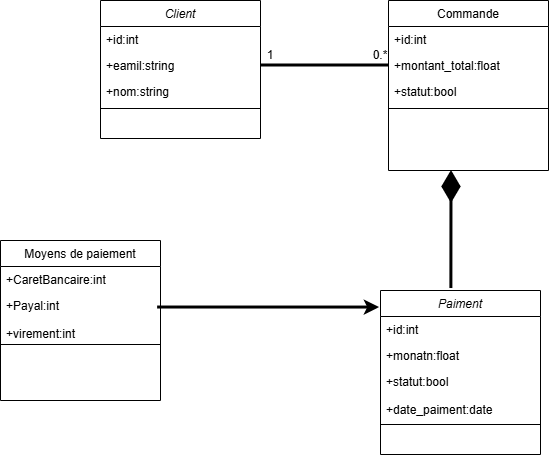

The diagram above was exported from draw.io. Its source (the exported page's mxGraphModel, read from the mxfile embedded in the PNG):
<mxGraphModel dx="1048" dy="556" grid="1" gridSize="10" guides="1" tooltips="1" connect="1" arrows="1" fold="1" page="1" pageScale="1" pageWidth="827" pageHeight="1169" math="0" shadow="0">
  <root>
    <mxCell id="WIyWlLk6GJQsqaUBKTNV-0" />
    <mxCell id="WIyWlLk6GJQsqaUBKTNV-1" parent="WIyWlLk6GJQsqaUBKTNV-0" />
    <mxCell id="zkfFHV4jXpPFQw0GAbJ--0" parent="WIyWlLk6GJQsqaUBKTNV-1" style="swimlane;fontStyle=2;align=center;verticalAlign=top;childLayout=stackLayout;horizontal=1;startSize=26;horizontalStack=0;resizeParent=1;resizeLast=0;collapsible=1;marginBottom=0;rounded=0;shadow=0;strokeWidth=1;" value="Client" vertex="1">
      <mxGeometry height="138" width="160" x="220" y="120" as="geometry">
        <mxRectangle height="26" width="160" x="230" y="140" as="alternateBounds" />
      </mxGeometry>
    </mxCell>
    <mxCell id="zkfFHV4jXpPFQw0GAbJ--1" parent="zkfFHV4jXpPFQw0GAbJ--0" style="text;align=left;verticalAlign=top;spacingLeft=4;spacingRight=4;overflow=hidden;rotatable=0;points=[[0,0.5],[1,0.5]];portConstraint=eastwest;" value="+id:int" vertex="1">
      <mxGeometry height="26" width="160" y="26" as="geometry" />
    </mxCell>
    <mxCell id="zkfFHV4jXpPFQw0GAbJ--2" parent="zkfFHV4jXpPFQw0GAbJ--0" style="text;align=left;verticalAlign=top;spacingLeft=4;spacingRight=4;overflow=hidden;rotatable=0;points=[[0,0.5],[1,0.5]];portConstraint=eastwest;rounded=0;shadow=0;html=0;" value="+eamil:string" vertex="1">
      <mxGeometry height="26" width="160" y="52" as="geometry" />
    </mxCell>
    <mxCell id="zkfFHV4jXpPFQw0GAbJ--3" parent="zkfFHV4jXpPFQw0GAbJ--0" style="text;align=left;verticalAlign=top;spacingLeft=4;spacingRight=4;overflow=hidden;rotatable=0;points=[[0,0.5],[1,0.5]];portConstraint=eastwest;rounded=0;shadow=0;html=0;" value="+nom:string" vertex="1">
      <mxGeometry height="26" width="160" y="78" as="geometry" />
    </mxCell>
    <mxCell id="zkfFHV4jXpPFQw0GAbJ--4" parent="zkfFHV4jXpPFQw0GAbJ--0" style="line;html=1;strokeWidth=1;align=left;verticalAlign=middle;spacingTop=-1;spacingLeft=3;spacingRight=3;rotatable=0;labelPosition=right;points=[];portConstraint=eastwest;" value="" vertex="1">
      <mxGeometry height="8" width="160" y="104" as="geometry" />
    </mxCell>
    <mxCell id="zkfFHV4jXpPFQw0GAbJ--6" parent="WIyWlLk6GJQsqaUBKTNV-1" style="swimlane;fontStyle=0;align=center;verticalAlign=top;childLayout=stackLayout;horizontal=1;startSize=26;horizontalStack=0;resizeParent=1;resizeLast=0;collapsible=1;marginBottom=0;rounded=0;shadow=0;strokeWidth=1;" value="Moyens de paiement" vertex="1">
      <mxGeometry height="160" width="160" x="120" y="360" as="geometry">
        <mxRectangle height="26" width="160" x="130" y="380" as="alternateBounds" />
      </mxGeometry>
    </mxCell>
    <mxCell id="zkfFHV4jXpPFQw0GAbJ--7" parent="zkfFHV4jXpPFQw0GAbJ--6" style="text;align=left;verticalAlign=top;spacingLeft=4;spacingRight=4;overflow=hidden;rotatable=0;points=[[0,0.5],[1,0.5]];portConstraint=eastwest;" value="+CaretBancaire:int" vertex="1">
      <mxGeometry height="26" width="160" y="26" as="geometry" />
    </mxCell>
    <mxCell id="zkfFHV4jXpPFQw0GAbJ--8" parent="zkfFHV4jXpPFQw0GAbJ--6" style="text;align=left;verticalAlign=top;spacingLeft=4;spacingRight=4;overflow=hidden;rotatable=0;points=[[0,0.5],[1,0.5]];portConstraint=eastwest;rounded=0;shadow=0;html=0;" value="+Payal:int&#10;&#10;+virement:int" vertex="1">
      <mxGeometry height="48" width="160" y="52" as="geometry" />
    </mxCell>
    <mxCell id="zkfFHV4jXpPFQw0GAbJ--9" parent="zkfFHV4jXpPFQw0GAbJ--6" style="line;html=1;strokeWidth=1;align=left;verticalAlign=middle;spacingTop=-1;spacingLeft=3;spacingRight=3;rotatable=0;labelPosition=right;points=[];portConstraint=eastwest;" value="" vertex="1">
      <mxGeometry height="8" width="160" y="100" as="geometry" />
    </mxCell>
    <mxCell id="zkfFHV4jXpPFQw0GAbJ--17" parent="WIyWlLk6GJQsqaUBKTNV-1" style="swimlane;fontStyle=0;align=center;verticalAlign=top;childLayout=stackLayout;horizontal=1;startSize=26;horizontalStack=0;resizeParent=1;resizeLast=0;collapsible=1;marginBottom=0;rounded=0;shadow=0;strokeWidth=1;" value="Commande" vertex="1">
      <mxGeometry height="170" width="160" x="508" y="120" as="geometry">
        <mxRectangle height="26" width="160" x="550" y="140" as="alternateBounds" />
      </mxGeometry>
    </mxCell>
    <mxCell id="zkfFHV4jXpPFQw0GAbJ--18" parent="zkfFHV4jXpPFQw0GAbJ--17" style="text;align=left;verticalAlign=top;spacingLeft=4;spacingRight=4;overflow=hidden;rotatable=0;points=[[0,0.5],[1,0.5]];portConstraint=eastwest;" value="+id:int" vertex="1">
      <mxGeometry height="26" width="160" y="26" as="geometry" />
    </mxCell>
    <mxCell id="zkfFHV4jXpPFQw0GAbJ--20" parent="zkfFHV4jXpPFQw0GAbJ--17" style="text;align=left;verticalAlign=top;spacingLeft=4;spacingRight=4;overflow=hidden;rotatable=0;points=[[0,0.5],[1,0.5]];portConstraint=eastwest;rounded=0;shadow=0;html=0;" value="+montant_total:float" vertex="1">
      <mxGeometry height="26" width="160" y="52" as="geometry" />
    </mxCell>
    <mxCell id="zkfFHV4jXpPFQw0GAbJ--22" parent="zkfFHV4jXpPFQw0GAbJ--17" style="text;align=left;verticalAlign=top;spacingLeft=4;spacingRight=4;overflow=hidden;rotatable=0;points=[[0,0.5],[1,0.5]];portConstraint=eastwest;rounded=0;shadow=0;html=0;" value="+statut:bool" vertex="1">
      <mxGeometry height="26" width="160" y="78" as="geometry" />
    </mxCell>
    <mxCell id="zkfFHV4jXpPFQw0GAbJ--23" parent="zkfFHV4jXpPFQw0GAbJ--17" style="line;html=1;strokeWidth=1;align=left;verticalAlign=middle;spacingTop=-1;spacingLeft=3;spacingRight=3;rotatable=0;labelPosition=right;points=[];portConstraint=eastwest;" value="" vertex="1">
      <mxGeometry height="8" width="160" y="104" as="geometry" />
    </mxCell>
    <mxCell id="Ozd2WfhzRjYbD_udEanK-3" parent="WIyWlLk6GJQsqaUBKTNV-1" style="swimlane;fontStyle=2;align=center;verticalAlign=top;childLayout=stackLayout;horizontal=1;startSize=26;horizontalStack=0;resizeParent=1;resizeLast=0;collapsible=1;marginBottom=0;rounded=0;shadow=0;strokeWidth=1;" value="Paiment" vertex="1">
      <mxGeometry height="164" width="160" x="500" y="410" as="geometry">
        <mxRectangle height="26" width="160" x="230" y="140" as="alternateBounds" />
      </mxGeometry>
    </mxCell>
    <mxCell id="Ozd2WfhzRjYbD_udEanK-4" parent="Ozd2WfhzRjYbD_udEanK-3" style="text;align=left;verticalAlign=top;spacingLeft=4;spacingRight=4;overflow=hidden;rotatable=0;points=[[0,0.5],[1,0.5]];portConstraint=eastwest;" value="+id:int" vertex="1">
      <mxGeometry height="26" width="160" y="26" as="geometry" />
    </mxCell>
    <mxCell id="Ozd2WfhzRjYbD_udEanK-5" parent="Ozd2WfhzRjYbD_udEanK-3" style="text;align=left;verticalAlign=top;spacingLeft=4;spacingRight=4;overflow=hidden;rotatable=0;points=[[0,0.5],[1,0.5]];portConstraint=eastwest;rounded=0;shadow=0;html=0;" value="+monatn:float" vertex="1">
      <mxGeometry height="26" width="160" y="52" as="geometry" />
    </mxCell>
    <mxCell id="Ozd2WfhzRjYbD_udEanK-6" parent="Ozd2WfhzRjYbD_udEanK-3" style="text;align=left;verticalAlign=top;spacingLeft=4;spacingRight=4;overflow=hidden;rotatable=0;points=[[0,0.5],[1,0.5]];portConstraint=eastwest;rounded=0;shadow=0;html=0;" value="+statut:bool&#10;&#10;+date_paiment:date" vertex="1">
      <mxGeometry height="52" width="160" y="78" as="geometry" />
    </mxCell>
    <mxCell id="Ozd2WfhzRjYbD_udEanK-7" parent="Ozd2WfhzRjYbD_udEanK-3" style="line;html=1;strokeWidth=1;align=left;verticalAlign=middle;spacingTop=-1;spacingLeft=3;spacingRight=3;rotatable=0;labelPosition=right;points=[];portConstraint=eastwest;" value="" vertex="1">
      <mxGeometry height="8" width="160" y="130" as="geometry" />
    </mxCell>
    <mxCell id="Ozd2WfhzRjYbD_udEanK-10" edge="1" parent="WIyWlLk6GJQsqaUBKTNV-1" source="zkfFHV4jXpPFQw0GAbJ--2" style="endArrow=none;startArrow=none;endFill=0;startFill=0;endSize=8;html=1;verticalAlign=bottom;labelBackgroundColor=none;strokeWidth=3;rounded=0;entryX=0;entryY=0.5;entryDx=0;entryDy=0;exitX=1;exitY=0.5;exitDx=0;exitDy=0;" target="zkfFHV4jXpPFQw0GAbJ--20" value="">
      <mxGeometry relative="1" width="160" as="geometry">
        <mxPoint x="270" y="180" as="sourcePoint" />
        <mxPoint x="430" y="180" as="targetPoint" />
      </mxGeometry>
    </mxCell>
    <mxCell id="Ozd2WfhzRjYbD_udEanK-11" parent="WIyWlLk6GJQsqaUBKTNV-1" style="text;html=1;whiteSpace=wrap;strokeColor=none;fillColor=none;align=center;verticalAlign=middle;rounded=0;" value="0.*" vertex="1">
      <mxGeometry height="30" width="60" x="470" y="160" as="geometry" />
    </mxCell>
    <mxCell id="Ozd2WfhzRjYbD_udEanK-12" parent="WIyWlLk6GJQsqaUBKTNV-1" style="text;html=1;whiteSpace=wrap;strokeColor=none;fillColor=none;align=center;verticalAlign=middle;rounded=0;" value="1" vertex="1">
      <mxGeometry height="30" width="60" x="360" y="160" as="geometry" />
    </mxCell>
    <mxCell id="Ozd2WfhzRjYbD_udEanK-13" edge="1" parent="WIyWlLk6GJQsqaUBKTNV-1" source="Ozd2WfhzRjYbD_udEanK-3" style="endArrow=diamondThin;endFill=1;endSize=24;html=1;rounded=0;exitX=0.443;exitY=-0.012;exitDx=0;exitDy=0;exitPerimeter=0;strokeWidth=3;" value="">
      <mxGeometry relative="1" width="160" as="geometry">
        <mxPoint x="380" y="280" as="sourcePoint" />
        <mxPoint x="571" y="290" as="targetPoint" />
      </mxGeometry>
    </mxCell>
    <mxCell id="Ozd2WfhzRjYbD_udEanK-14" edge="1" parent="WIyWlLk6GJQsqaUBKTNV-1" source="zkfFHV4jXpPFQw0GAbJ--8" style="endArrow=classic;html=1;rounded=0;entryX=-0.006;entryY=0.104;entryDx=0;entryDy=0;entryPerimeter=0;exitX=0.982;exitY=0.313;exitDx=0;exitDy=0;exitPerimeter=0;strokeWidth=3;" target="Ozd2WfhzRjYbD_udEanK-3" value="">
      <mxGeometry height="50" relative="1" width="50" as="geometry">
        <mxPoint x="440" y="370" as="sourcePoint" />
        <mxPoint x="490" y="320" as="targetPoint" />
      </mxGeometry>
    </mxCell>
  </root>
</mxGraphModel>